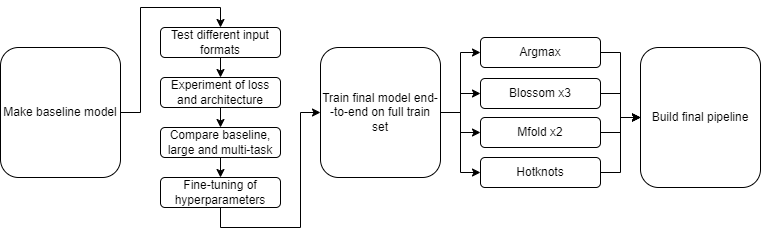

The diagram above was exported from draw.io. Its source (the exported page's mxGraphModel, read from the mxfile embedded in the PNG):
<mxGraphModel dx="794" dy="454" grid="1" gridSize="10" guides="1" tooltips="1" connect="1" arrows="1" fold="1" page="1" pageScale="1" pageWidth="827" pageHeight="1169" math="0" shadow="0">
  <root>
    <mxCell id="0" />
    <mxCell id="1" parent="0" />
    <mxCell id="SPHA6vLNt2_PdPXnLK05-6" style="edgeStyle=orthogonalEdgeStyle;rounded=0;orthogonalLoop=1;jettySize=auto;html=1;exitX=1;exitY=0.5;exitDx=0;exitDy=0;entryX=0.5;entryY=0;entryDx=0;entryDy=0;" parent="1" source="SPHA6vLNt2_PdPXnLK05-1" target="iXqFzMwoDpZI4TolP9YU-1" edge="1">
      <mxGeometry relative="1" as="geometry" />
    </mxCell>
    <mxCell id="SPHA6vLNt2_PdPXnLK05-1" value="Make baseline model" style="rounded=1;whiteSpace=wrap;html=1;" parent="1" vertex="1">
      <mxGeometry x="20" y="200" width="120" height="130" as="geometry" />
    </mxCell>
    <mxCell id="Xt_Z31qnacyduA2_NOkU-2" style="edgeStyle=orthogonalEdgeStyle;rounded=0;orthogonalLoop=1;jettySize=auto;html=1;exitX=0.5;exitY=1;exitDx=0;exitDy=0;entryX=0.5;entryY=0;entryDx=0;entryDy=0;" parent="1" source="SPHA6vLNt2_PdPXnLK05-2" target="SPHA6vLNt2_PdPXnLK05-3" edge="1">
      <mxGeometry relative="1" as="geometry" />
    </mxCell>
    <mxCell id="SPHA6vLNt2_PdPXnLK05-2" value="Experiment of loss and architecture" style="rounded=1;whiteSpace=wrap;html=1;" parent="1" vertex="1">
      <mxGeometry x="180" y="230" width="120" height="30" as="geometry" />
    </mxCell>
    <mxCell id="SPHA6vLNt2_PdPXnLK05-9" style="edgeStyle=orthogonalEdgeStyle;rounded=0;orthogonalLoop=1;jettySize=auto;html=1;exitX=0.5;exitY=1;exitDx=0;exitDy=0;entryX=0.5;entryY=0;entryDx=0;entryDy=0;" parent="1" source="SPHA6vLNt2_PdPXnLK05-3" target="SPHA6vLNt2_PdPXnLK05-4" edge="1">
      <mxGeometry relative="1" as="geometry" />
    </mxCell>
    <mxCell id="SPHA6vLNt2_PdPXnLK05-3" value="Compare baseline, large and multi-task" style="rounded=1;whiteSpace=wrap;html=1;" parent="1" vertex="1">
      <mxGeometry x="180" y="280" width="120" height="30" as="geometry" />
    </mxCell>
    <mxCell id="SPHA6vLNt2_PdPXnLK05-10" style="edgeStyle=orthogonalEdgeStyle;rounded=0;orthogonalLoop=1;jettySize=auto;html=1;exitX=0.5;exitY=1;exitDx=0;exitDy=0;entryX=0;entryY=0.5;entryDx=0;entryDy=0;" parent="1" source="SPHA6vLNt2_PdPXnLK05-4" target="SPHA6vLNt2_PdPXnLK05-5" edge="1">
      <mxGeometry relative="1" as="geometry" />
    </mxCell>
    <mxCell id="SPHA6vLNt2_PdPXnLK05-4" value="Fine-tuning of hyperparameters" style="rounded=1;whiteSpace=wrap;html=1;" parent="1" vertex="1">
      <mxGeometry x="180" y="330" width="120" height="30" as="geometry" />
    </mxCell>
    <mxCell id="SPHA6vLNt2_PdPXnLK05-15" style="edgeStyle=orthogonalEdgeStyle;rounded=0;orthogonalLoop=1;jettySize=auto;html=1;exitX=1;exitY=0.5;exitDx=0;exitDy=0;entryX=0;entryY=0.5;entryDx=0;entryDy=0;" parent="1" source="SPHA6vLNt2_PdPXnLK05-5" target="SPHA6vLNt2_PdPXnLK05-11" edge="1">
      <mxGeometry relative="1" as="geometry" />
    </mxCell>
    <mxCell id="SPHA6vLNt2_PdPXnLK05-16" style="edgeStyle=orthogonalEdgeStyle;rounded=0;orthogonalLoop=1;jettySize=auto;html=1;exitX=1;exitY=0.5;exitDx=0;exitDy=0;entryX=0;entryY=0.5;entryDx=0;entryDy=0;" parent="1" source="SPHA6vLNt2_PdPXnLK05-5" target="SPHA6vLNt2_PdPXnLK05-12" edge="1">
      <mxGeometry relative="1" as="geometry" />
    </mxCell>
    <mxCell id="SPHA6vLNt2_PdPXnLK05-17" style="edgeStyle=orthogonalEdgeStyle;rounded=0;orthogonalLoop=1;jettySize=auto;html=1;exitX=1;exitY=0.5;exitDx=0;exitDy=0;entryX=0;entryY=0.5;entryDx=0;entryDy=0;" parent="1" source="SPHA6vLNt2_PdPXnLK05-5" target="SPHA6vLNt2_PdPXnLK05-13" edge="1">
      <mxGeometry relative="1" as="geometry" />
    </mxCell>
    <mxCell id="SPHA6vLNt2_PdPXnLK05-18" style="edgeStyle=orthogonalEdgeStyle;rounded=0;orthogonalLoop=1;jettySize=auto;html=1;exitX=1;exitY=0.5;exitDx=0;exitDy=0;entryX=0;entryY=0.5;entryDx=0;entryDy=0;" parent="1" source="SPHA6vLNt2_PdPXnLK05-5" target="SPHA6vLNt2_PdPXnLK05-14" edge="1">
      <mxGeometry relative="1" as="geometry" />
    </mxCell>
    <mxCell id="SPHA6vLNt2_PdPXnLK05-5" value="Train final model end--to-end on full train set" style="rounded=1;whiteSpace=wrap;html=1;" parent="1" vertex="1">
      <mxGeometry x="340" y="200" width="120" height="130" as="geometry" />
    </mxCell>
    <mxCell id="SPHA6vLNt2_PdPXnLK05-20" style="edgeStyle=orthogonalEdgeStyle;rounded=0;orthogonalLoop=1;jettySize=auto;html=1;exitX=1;exitY=0.5;exitDx=0;exitDy=0;entryX=0;entryY=0.5;entryDx=0;entryDy=0;" parent="1" source="SPHA6vLNt2_PdPXnLK05-11" target="SPHA6vLNt2_PdPXnLK05-19" edge="1">
      <mxGeometry relative="1" as="geometry" />
    </mxCell>
    <mxCell id="SPHA6vLNt2_PdPXnLK05-11" value="Argmax" style="rounded=1;whiteSpace=wrap;html=1;" parent="1" vertex="1">
      <mxGeometry x="500" y="190" width="120" height="30" as="geometry" />
    </mxCell>
    <mxCell id="SPHA6vLNt2_PdPXnLK05-24" style="edgeStyle=orthogonalEdgeStyle;rounded=0;orthogonalLoop=1;jettySize=auto;html=1;exitX=1;exitY=0.5;exitDx=0;exitDy=0;entryX=0;entryY=0.5;entryDx=0;entryDy=0;" parent="1" source="SPHA6vLNt2_PdPXnLK05-12" target="SPHA6vLNt2_PdPXnLK05-19" edge="1">
      <mxGeometry relative="1" as="geometry" />
    </mxCell>
    <mxCell id="SPHA6vLNt2_PdPXnLK05-12" value="Blossom x3" style="rounded=1;whiteSpace=wrap;html=1;" parent="1" vertex="1">
      <mxGeometry x="500" y="231" width="120" height="30" as="geometry" />
    </mxCell>
    <mxCell id="SPHA6vLNt2_PdPXnLK05-23" style="edgeStyle=orthogonalEdgeStyle;rounded=0;orthogonalLoop=1;jettySize=auto;html=1;exitX=1;exitY=0.5;exitDx=0;exitDy=0;entryX=0;entryY=0.5;entryDx=0;entryDy=0;" parent="1" source="SPHA6vLNt2_PdPXnLK05-13" target="SPHA6vLNt2_PdPXnLK05-19" edge="1">
      <mxGeometry relative="1" as="geometry" />
    </mxCell>
    <mxCell id="SPHA6vLNt2_PdPXnLK05-13" value="Mfold x2" style="rounded=1;whiteSpace=wrap;html=1;" parent="1" vertex="1">
      <mxGeometry x="500" y="270" width="120" height="30" as="geometry" />
    </mxCell>
    <mxCell id="SPHA6vLNt2_PdPXnLK05-22" style="edgeStyle=orthogonalEdgeStyle;rounded=0;orthogonalLoop=1;jettySize=auto;html=1;exitX=1;exitY=0.5;exitDx=0;exitDy=0;entryX=0;entryY=0.5;entryDx=0;entryDy=0;" parent="1" source="SPHA6vLNt2_PdPXnLK05-14" target="SPHA6vLNt2_PdPXnLK05-19" edge="1">
      <mxGeometry relative="1" as="geometry" />
    </mxCell>
    <mxCell id="SPHA6vLNt2_PdPXnLK05-14" value="Hotknots" style="rounded=1;whiteSpace=wrap;html=1;" parent="1" vertex="1">
      <mxGeometry x="500" y="310" width="120" height="30" as="geometry" />
    </mxCell>
    <mxCell id="SPHA6vLNt2_PdPXnLK05-19" value="Build final pipeline" style="rounded=1;whiteSpace=wrap;html=1;" parent="1" vertex="1">
      <mxGeometry x="660" y="200" width="120" height="140" as="geometry" />
    </mxCell>
    <mxCell id="Xt_Z31qnacyduA2_NOkU-1" style="edgeStyle=orthogonalEdgeStyle;rounded=0;orthogonalLoop=1;jettySize=auto;html=1;exitX=0.5;exitY=1;exitDx=0;exitDy=0;entryX=0.5;entryY=0;entryDx=0;entryDy=0;" parent="1" source="iXqFzMwoDpZI4TolP9YU-1" target="SPHA6vLNt2_PdPXnLK05-2" edge="1">
      <mxGeometry relative="1" as="geometry" />
    </mxCell>
    <mxCell id="iXqFzMwoDpZI4TolP9YU-1" value="Test different input formats" style="rounded=1;whiteSpace=wrap;html=1;" parent="1" vertex="1">
      <mxGeometry x="180" y="180" width="120" height="30" as="geometry" />
    </mxCell>
  </root>
</mxGraphModel>